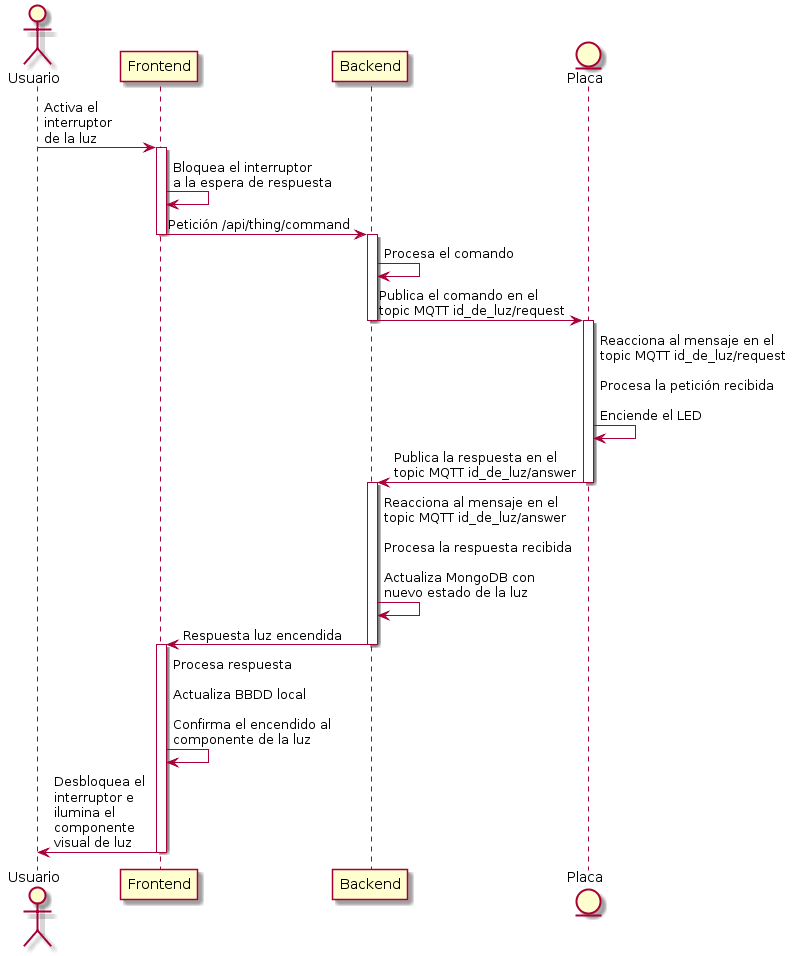

The diagram above was rendered by PlantUML. Its source (embedded in the PNG):
@startuml
actor "Usuario" as USER
participant "Frontend" as FRONT
participant "Backend" as BACK
entity "Placa" as PLACA

USER -> FRONT : Activa el \ninterruptor \nde la luz

activate FRONT
FRONT -> FRONT : Bloquea el interruptor \na la espera de respuesta
FRONT -> BACK : Petición /api/thing/command
deactivate FRONT

activate BACK
BACK -> BACK : Procesa el comando
BACK -> PLACA : Publica el comando en el \ntopic MQTT id_de_luz/request
deactivate BACK

activate PLACA
PLACA -> PLACA : Reacciona al mensaje en el \ntopic MQTT id_de_luz/request \n\nProcesa la petición recibida \n\nEnciende el LED
PLACA -> BACK : Publica la respuesta en el \ntopic MQTT id_de_luz/answer
deactivate PLACA

activate BACK
BACK -> BACK : Reacciona al mensaje en el \ntopic MQTT id_de_luz/answer \n\nProcesa la respuesta recibida \n\nActualiza MongoDB con \nnuevo estado de la luz
BACK -> FRONT : Respuesta luz encendida
deactivate BACK

activate FRONT
FRONT -> FRONT : Procesa respuesta \n\nActualiza BBDD local \n\nConfirma el encendido al \ncomponente de la luz
FRONT -> USER : Desbloquea el \ninterruptor e \nilumina el \ncomponente \nvisual de luz
deactivate FRONT
@enduml